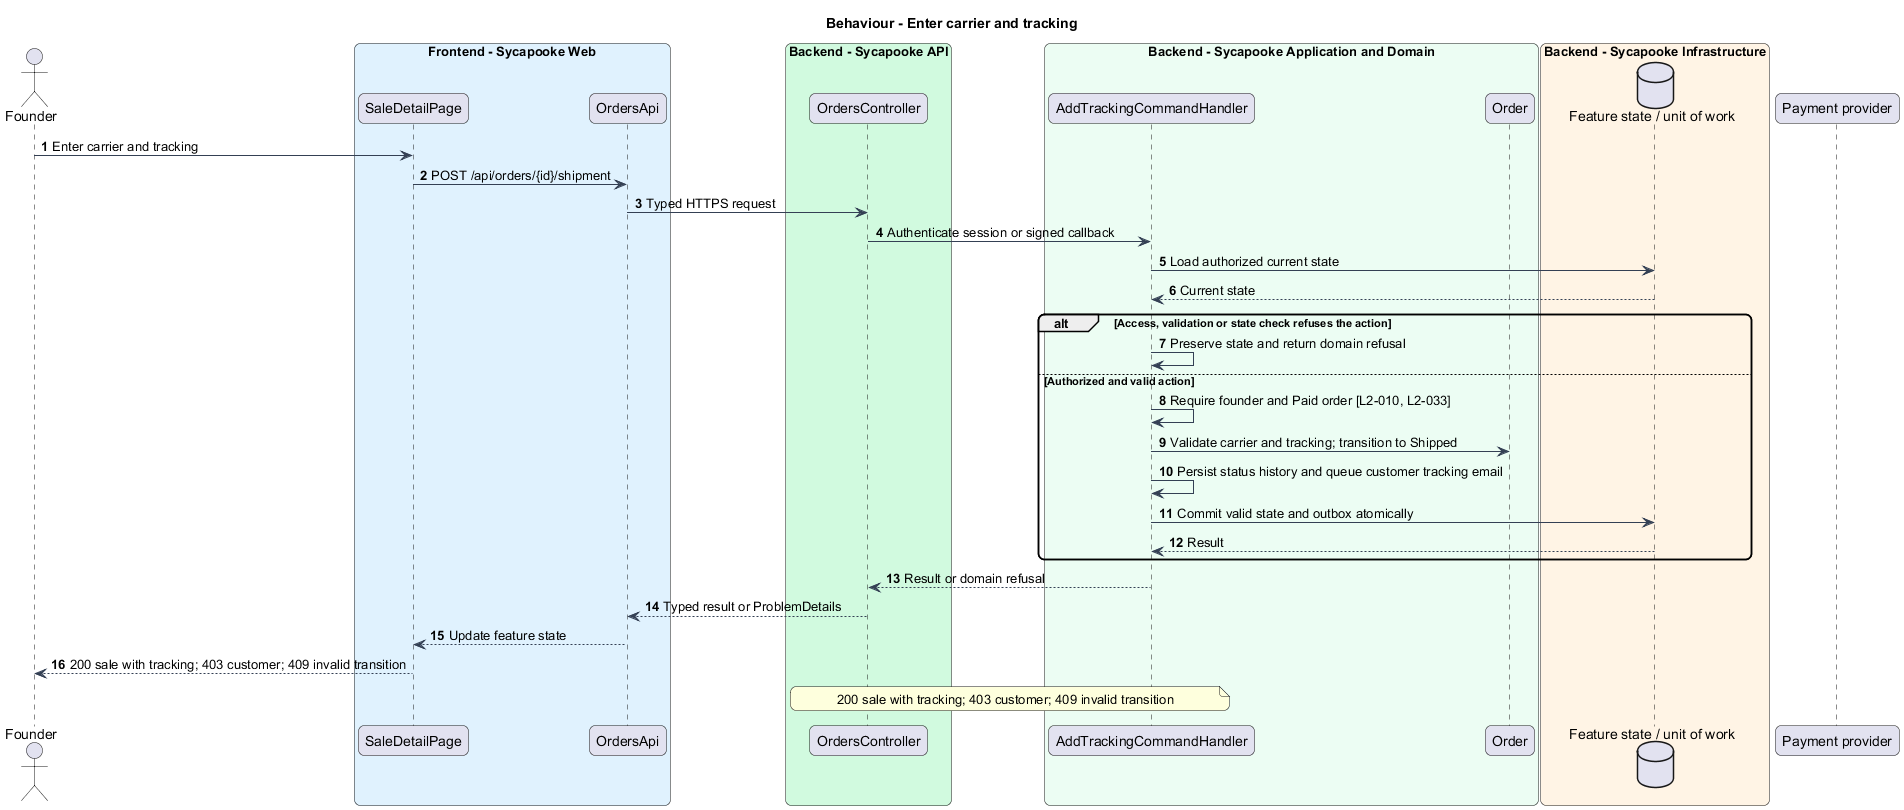

The diagram above was rendered by PlantUML. Its source (embedded in the PNG):
@startuml
skinparam backgroundColor #FFFFFF
skinparam shadowing false
skinparam roundcorner 12
skinparam defaultFontName Arial
skinparam ArrowColor #344054
title Behaviour - Enter carrier and tracking
autonumber
actor "Founder" as actor
box "Frontend - Sycapooke Web" #E0F2FE
 participant "SaleDetailPage" as page
 participant "OrdersApi" as client
end box
box "Backend - Sycapooke API" #D1FADF
 participant "OrdersController" as entry
end box
box "Backend - Sycapooke Application and Domain" #ECFDF3
 participant "AddTrackingCommandHandler" as handler
 participant "Order" as model
end box
box "Backend - Sycapooke Infrastructure" #FFF4E5
 database "Feature state / unit of work" as db
end box
participant "Payment provider" as provider
actor -> page : Enter carrier and tracking
page -> client : POST /api/orders/{id}/shipment
client -> entry : Typed HTTPS request
entry -> handler : Authenticate session or signed callback
handler -> db : Load authorized current state
db --> handler : Current state
alt Access, validation or state check refuses the action
 handler -> handler : Preserve state and return domain refusal
else Authorized and valid action
handler -> handler : Require founder and Paid order [L2-010, L2-033]
handler -> model : Validate carrier and tracking; transition to Shipped
handler -> handler : Persist status history and queue customer tracking email
handler -> db : Commit valid state and outbox atomically
db --> handler : Result
end
handler --> entry : Result or domain refusal
entry --> client : Typed result or ProblemDetails
client --> page : Update feature state
page --> actor : 200 sale with tracking; 403 customer; 409 invalid transition
note over entry, handler
200 sale with tracking; 403 customer; 409 invalid transition
end note
@enduml